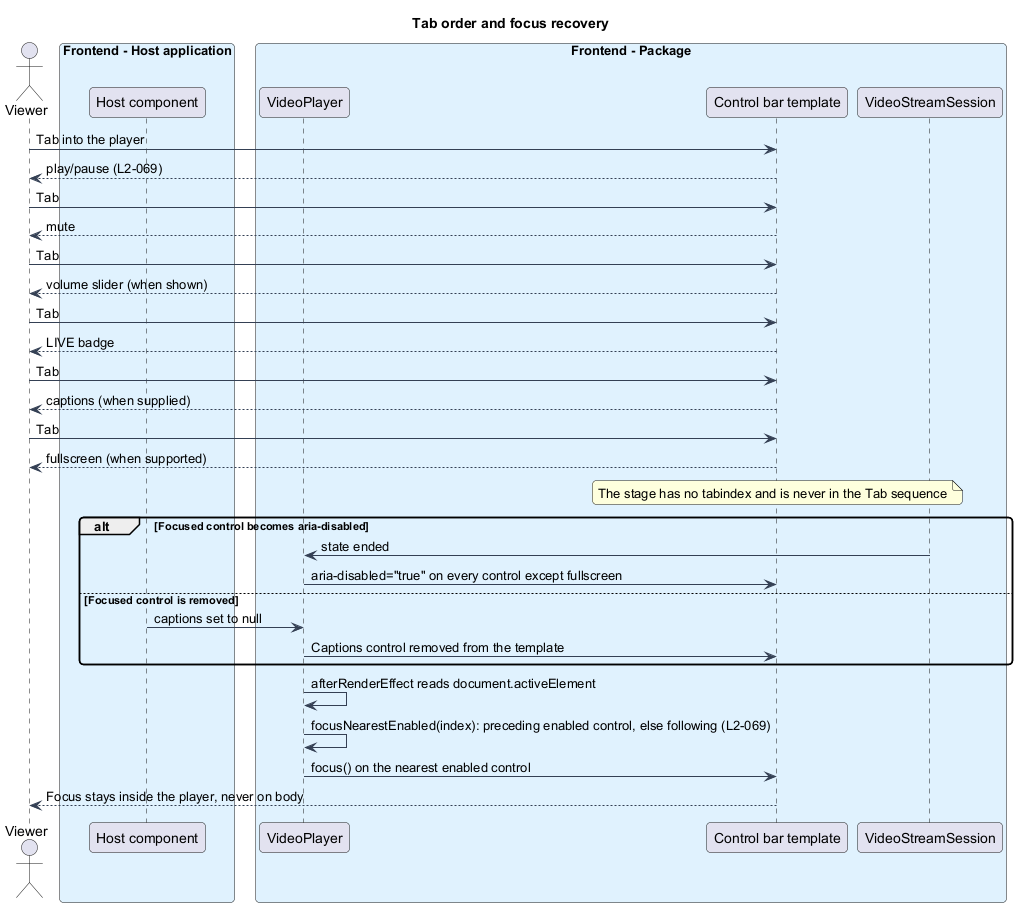

The diagram above was rendered by PlantUML. Its source (embedded in the PNG):
@startuml
skinparam backgroundColor #FFFFFF
skinparam shadowing false
skinparam roundcorner 8
skinparam defaultFontName Arial
skinparam ArrowColor #344054
skinparam class {
  BorderColor #344054
  FontColor #101828
  BackgroundColor #F9FAFB
}
title Tab order and focus recovery
actor "Viewer" as viewer
box "Frontend - Host application" #E0F2FE
  participant "Host component" as host
end box
box "Frontend - Package" #E0F2FE
  participant "VideoPlayer" as vp
  participant "Control bar template" as bar
  participant "VideoStreamSession" as session
end box


viewer -> bar : Tab into the player
bar --> viewer : play/pause (L2-069)
viewer -> bar : Tab
bar --> viewer : mute
viewer -> bar : Tab
bar --> viewer : volume slider (when shown)
viewer -> bar : Tab
bar --> viewer : LIVE badge
viewer -> bar : Tab
bar --> viewer : captions (when supplied)
viewer -> bar : Tab
bar --> viewer : fullscreen (when supported)
note over bar : The stage has no tabindex and is never in the Tab sequence
alt Focused control becomes aria-disabled
  session -> vp : state ended
  vp -> bar : aria-disabled="true" on every control except fullscreen
else Focused control is removed
  host -> vp : captions set to null
  vp -> bar : Captions control removed from the template
end
vp -> vp : afterRenderEffect reads document.activeElement
vp -> vp : focusNearestEnabled(index): preceding enabled control, else following (L2-069)
vp -> bar : focus() on the nearest enabled control
bar --> viewer : Focus stays inside the player, never on body
@enduml